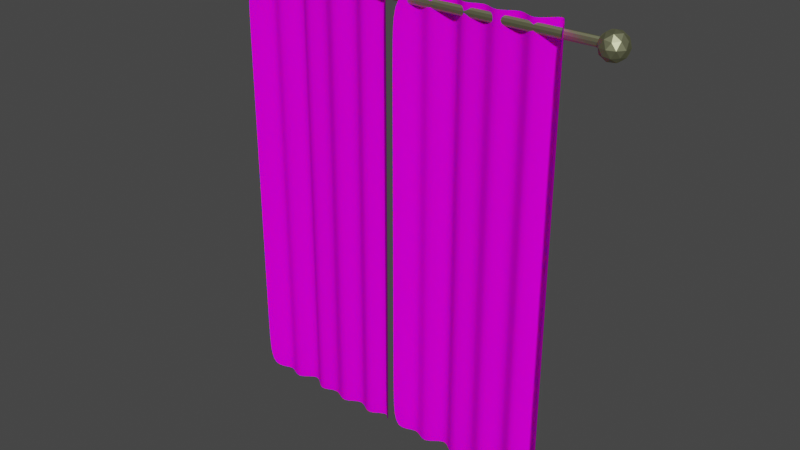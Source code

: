 # Source: curtain.blend  (saved by Blender 3.3.6; exported with 4.5.12 LTS)
import bpy
from mathutils import Matrix  # noqa: F401  (used for matrix-valued properties, if any)

bpy.ops.wm.read_factory_settings(use_empty=True)
scene = bpy.context.scene
scene.name = 'Scene'

# ---- collections
col_collection = bpy.data.collections.new('Collection'); scene.collection.children.link(col_collection)

# ---- images (referenced by path relative to the original .blend; pixels are not part of the script)
import os
ASSET_DIR = os.environ.get("B2B_ASSET_DIR", "")  # directory of the original .blend (textures are referenced by path, not embedded)
HERE = os.path.dirname(os.path.abspath(__file__))  # packed textures are extracted next to this script under _unpacked/

def load_image(name, relpath, width, height, colorspace="sRGB"):
    """Load a texture the original file referenced (path relative to the .blend, or extracted next to this script)."""
    p = next((c for c in (os.path.join(HERE, relpath), os.path.join(ASSET_DIR, relpath)) if relpath and os.path.exists(c)), "")
    if p:
        img = bpy.data.images.load(p, check_existing=True)
        img.name = name
    else:  # same state as the original file: an image datablock whose file is absent (Cycles renders it pink)
        img = bpy.data.images.new(name, width, height)
        img.source = "FILE"
        img.filepath = "//" + (relpath or name)
    img.colorspace_settings.name = colorspace
    return img
img_curtain3_jpg = load_image('curtain3.jpg', 'Texture/curtain3.jpg', 1024, 1024, 'sRGB')

# ---- materials (node trees are filled in below, after node groups)
mat_material = bpy.data.materials.new('Material')
mat_material.alpha_threshold = 0.0
mat_material.use_transparent_shadow = False
mat_material.roughness = 0.5
mat_material.line_color = (0.0, 0.0, 0.0, 1.0)
mat_stand = bpy.data.materials.new('stand')
mat_stand.use_transparent_shadow = False

# ---- material node trees
mat_material.use_nodes = True; mat_material.node_tree.nodes.clear()
_N = mat_material.node_tree.nodes; _L = mat_material.node_tree.links
n0 = _N.new('ShaderNodeOutputMaterial'); n0.name = 'Material Output'; n0.location = (300, 300)
n1 = _N.new('ShaderNodeSubsurfaceScattering'); n1.name = 'Subsurface Scattering'; n1.location = (10, 300)
n1.falloff = 'RANDOM_WALK_SKIN'
n1.inputs[1].default_value = 1.0
n2 = _N.new('ShaderNodeTexImage'); n2.name = 'Image Texture'; n2.location = (-280, 275)
n2.image = img_curtain3_jpg
_L.new(n1.outputs[0], n0.inputs[0])
_L.new(n2.outputs[0], n1.inputs[0])
n0.is_active_output = True
mat_stand.use_nodes = True; mat_stand.node_tree.nodes.clear()
_N = mat_stand.node_tree.nodes; _L = mat_stand.node_tree.links
n0 = _N.new('ShaderNodeOutputMaterial'); n0.name = 'Material Output'; n0.location = (300, 300)
n1 = _N.new('ShaderNodeBsdfAnisotropic'); n1.name = 'Glossy BSDF'; n1.location = (10, 300)
n1.distribution = 'GGX'
n1.inputs[0].default_value = (0.5122, 0.5288, 0.3152, 1.0)
_L.new(n1.outputs[0], n0.inputs[0])
n0.is_active_output = True

# ---- world
world_world = bpy.data.worlds.new('World'); scene.world = world_world
world_world.use_nodes = True; world_world.node_tree.nodes.clear()
_N = world_world.node_tree.nodes; _L = world_world.node_tree.links
n0 = _N.new('ShaderNodeOutputWorld'); n0.name = 'World Output'; n0.location = (300, 300)
n1 = _N.new('ShaderNodeBackground'); n1.name = 'Background'; n1.location = (10, 300)
n1.inputs[0].default_value = (0.05088, 0.05088, 0.05088, 1.0)
_L.new(n1.outputs[0], n0.inputs[0])
n0.is_active_output = True
world_world.color = (0.05088, 0.05088, 0.05088)
world_world.use_sun_shadow = False
world_world.sun_shadow_jitter_overblur = 0.0

# ---- meshes
me_grid_001 = bpy.data.meshes.new('Grid.001')
me_grid_001.from_pydata([(-1.0, -1.0, 0.0), (-0.8, -1.0, -0.1992), (-0.6, -1.0, 0.0), (-0.4, -1.0, -0.2506), (-0.2, -1.0, 0.0), (0.0, -1.0, -0.1905), (0.2, -1.0, 0.0), (0.4, -1.0, -0.2144), (0.6, -1.0, 0.0), (0.8, -1.0, -0.2225), (1.0, -1.0, 0.0), (-1.0, -0.8, 0.0), (-0.8, -0.8, -0.1992), (-0.6, -0.8, 0.0), (-0.4, -0.8, -0.2506), (-0.2, -0.8, 0.0), (0.0, -0.8, -0.1905), (0.2, -0.8, 0.0), (0.4, -0.8, -0.2144), (0.6, -0.8, 0.0), (0.8, -0.8, -0.2225), (1.0, -0.8, 0.0), (-1.0, -0.6, 0.0), (-0.8, -0.6, -0.1992), (-0.6, -0.6, 0.0), (-0.4, -0.6, -0.2506), (-0.2, -0.6, 0.0), (0.0, -0.6, -0.1905), (0.2, -0.6, 0.0), (0.4, -0.6, -0.2144), (0.6, -0.6, 0.0), (0.8, -0.6, -0.2225), (1.0, -0.6, 0.0), (-1.0, -0.4, 0.0), (-0.8, -0.4, -0.1992), (-0.6, -0.4, 0.0), (-0.4, -0.4, -0.2506), (-0.2, -0.4, 0.0), (0.0, -0.4, -0.1905), (0.2, -0.4, 0.0), (0.4, -0.4, -0.2144), (0.6, -0.4, 0.0), (0.8, -0.4, -0.2225), (1.0, -0.4, 0.0), (-1.0, -0.2, 0.0), (-0.8, -0.2, -0.1992), (-0.6, -0.2, 0.0), (-0.4, -0.2, -0.2506), (-0.2, -0.2, 0.0), (0.0, -0.2, -0.1905), (0.2, -0.2, 0.0), (0.4, -0.2, -0.2144), (0.6, -0.2, 0.0), (0.8, -0.2, -0.2225), (1.0, -0.2, 0.0), (-1.0, 0.0, 0.0), (-0.8, -2.53e-09, -0.1992), (-0.6, 0.0, 0.0), (-0.4, -3.183e-09, -0.2506), (-0.2, 0.0, 0.0), (0.0, -2.42e-09, -0.1905), (0.2, 0.0, 0.0), (0.4, -2.723e-09, -0.2144), (0.6, 0.0, 0.0), (0.8, -2.826e-09, -0.2225), (1.0, 0.0, 0.0), (-1.0, 0.2, 0.0), (-0.8, 0.2, -0.1992), (-0.6, 0.2, 0.0), (-0.4, 0.2, -0.2506), (-0.2, 0.2, 0.0), (0.0, 0.2, -0.1905), (0.2, 0.2, 0.0), (0.4, 0.2, -0.2144), (0.6, 0.2, 0.0), (0.8, 0.2, -0.2225), (1.0, 0.2, 0.0), (-1.0, 0.4, 0.0), (-0.8, 0.4, -0.1992), (-0.6, 0.4, 0.0), (-0.4, 0.4, -0.2506), (-0.2, 0.4, 0.0), (0.0, 0.4, -0.1905), (0.2, 0.4, 0.0), (0.4, 0.4, -0.2144), (0.6, 0.4, 0.0), (0.8, 0.4, -0.2225), (1.0, 0.4, 0.0), (-1.0, 0.6, 0.0), (-0.8, 0.6, -0.1992), (-0.6, 0.6, 0.0), (-0.4, 0.6, -0.2506), (-0.2, 0.6, 0.0), (0.0, 0.6, -0.1905), (0.2, 0.6, 0.0), (0.4, 0.6, -0.2144), (0.6, 0.6, 0.0), (0.8, 0.6, -0.2225), (1.0, 0.6, 0.0), (-1.0, 0.8, 0.0), (-0.8, 0.8, -0.1992), (-0.6, 0.8, 0.0), (-0.4, 0.8, -0.2506), (-0.2, 0.8, 0.0), (0.0, 0.8, -0.1905), (0.2, 0.8, 0.0), (0.4, 0.8, -0.2144), (0.6, 0.8, 0.0), (0.8, 0.8, -0.2225), (1.0, 0.8, 0.0), (-1.0, 1.0, 0.0), (-0.8, 1.0, -0.1992), (-0.6, 1.0, 0.0), (-0.4, 1.0, -0.2506), (-0.2, 1.0, 0.0), (0.0, 1.0, -0.1905), (0.2, 1.0, 0.0), (0.4, 1.0, -0.2144), (0.6, 1.0, 0.0), (0.8, 1.0, -0.2225), (1.0, 1.0, 0.0)], [], [(0, 1, 12, 11), (1, 2, 13, 12), (2, 3, 14, 13), (3, 4, 15, 14), (4, 5, 16, 15), (5, 6, 17, 16), (6, 7, 18, 17), (7, 8, 19, 18), (8, 9, 20, 19), (9, 10, 21, 20), (11, 12, 23, 22), (12, 13, 24, 23), (13, 14, 25, 24), (14, 15, 26, 25), (15, 16, 27, 26), (16, 17, 28, 27), (17, 18, 29, 28), (18, 19, 30, 29), (19, 20, 31, 30), (20, 21, 32, 31), (22, 23, 34, 33), (23, 24, 35, 34), (24, 25, 36, 35), (25, 26, 37, 36), (26, 27, 38, 37), (27, 28, 39, 38), (28, 29, 40, 39), (29, 30, 41, 40), (30, 31, 42, 41), (31, 32, 43, 42), (33, 34, 45, 44), (34, 35, 46, 45), (35, 36, 47, 46), (36, 37, 48, 47), (37, 38, 49, 48), (38, 39, 50, 49), (39, 40, 51, 50), (40, 41, 52, 51), (41, 42, 53, 52), (42, 43, 54, 53), (44, 45, 56, 55), (45, 46, 57, 56), (46, 47, 58, 57), (47, 48, 59, 58), (48, 49, 60, 59), (49, 50, 61, 60), (50, 51, 62, 61), (51, 52, 63, 62), (52, 53, 64, 63), (53, 54, 65, 64), (55, 56, 67, 66), (56, 57, 68, 67), (57, 58, 69, 68), (58, 59, 70, 69), (59, 60, 71, 70), (60, 61, 72, 71), (61, 62, 73, 72), (62, 63, 74, 73), (63, 64, 75, 74), (64, 65, 76, 75), (66, 67, 78, 77), (67, 68, 79, 78), (68, 69, 80, 79), (69, 70, 81, 80), (70, 71, 82, 81), (71, 72, 83, 82), (72, 73, 84, 83), (73, 74, 85, 84), (74, 75, 86, 85), (75, 76, 87, 86), (77, 78, 89, 88), (78, 79, 90, 89), (79, 80, 91, 90), (80, 81, 92, 91), (81, 82, 93, 92), (82, 83, 94, 93), (83, 84, 95, 94), (84, 85, 96, 95), (85, 86, 97, 96), (86, 87, 98, 97), (88, 89, 100, 99), (89, 90, 101, 100), (90, 91, 102, 101), (91, 92, 103, 102), (92, 93, 104, 103), (93, 94, 105, 104), (94, 95, 106, 105), (95, 96, 107, 106), (96, 97, 108, 107), (97, 98, 109, 108), (99, 100, 111, 110), (100, 101, 112, 111), (101, 102, 113, 112), (102, 103, 114, 113), (103, 104, 115, 114), (104, 105, 116, 115), (105, 106, 117, 116), (106, 107, 118, 117), (107, 108, 119, 118), (108, 109, 120, 119)])
me_grid_001.polygons.foreach_set('use_smooth', [True] * 100)
_uv = me_grid_001.uv_layers.new(name='UVMap')
_uv.uv.foreach_set('vector', [0.0, 0.0, 0.1, 0.0, 0.1, 0.1, 0.0, 0.1, 0.1, 0.0, 0.2, 0.0, 0.2, 0.1, 0.1, 0.1, 0.2, 0.0, 0.3, 0.0, 0.3, 0.1, 0.2, 0.1, 0.3, 0.0, 0.4, 0.0, 0.4, 0.1, 0.3, 0.1, 0.4, 0.0, 0.5, 0.0, 0.5, 0.1, 0.4, 0.1, 0.5, 0.0, 0.6, 0.0, 0.6, 0.1, 0.5, 0.1, 0.6, 0.0, 0.7, 0.0, 0.7, 0.1, 0.6, 0.1, 0.7, 0.0, 0.8, 0.0, 0.8, 0.1, 0.7, 0.1, 0.8, 0.0, 0.9, 0.0, 0.9, 0.1, 0.8, 0.1, 0.9, 0.0, 1.0, 0.0, 1.0, 0.1, 0.9, 0.1, 0.0, 0.1, 0.1, 0.1, 0.1, 0.2, 0.0, 0.2, 0.1, 0.1, 0.2, 0.1, 0.2, 0.2, 0.1, 0.2, 0.2, 0.1, 0.3, 0.1, 0.3, 0.2, 0.2, 0.2, 0.3, 0.1, 0.4, 0.1, 0.4, 0.2, 0.3, 0.2, 0.4, 0.1, 0.5, 0.1, 0.5, 0.2, 0.4, 0.2, 0.5, 0.1, 0.6, 0.1, 0.6, 0.2, 0.5, 0.2, 0.6, 0.1, 0.7, 0.1, 0.7, 0.2, 0.6, 0.2, 0.7, 0.1, 0.8, 0.1, 0.8, 0.2, 0.7, 0.2, 0.8, 0.1, 0.9, 0.1, 0.9, 0.2, 0.8, 0.2, 0.9, 0.1, 1.0, 0.1, 1.0, 0.2, 0.9, 0.2, 0.0, 0.2, 0.1, 0.2, 0.1, 0.3, 0.0, 0.3, 0.1, 0.2, 0.2, 0.2, 0.2, 0.3, 0.1, 0.3, 0.2, 0.2, 0.3, 0.2, 0.3, 0.3, 0.2, 0.3, 0.3, 0.2, 0.4, 0.2, 0.4, 0.3, 0.3, 0.3, 0.4, 0.2, 0.5, 0.2, 0.5, 0.3, 0.4, 0.3, 0.5, 0.2, 0.6, 0.2, 0.6, 0.3, 0.5, 0.3, 0.6, 0.2, 0.7, 0.2, 0.7, 0.3, 0.6, 0.3, 0.7, 0.2, 0.8, 0.2, 0.8, 0.3, 0.7, 0.3, 0.8, 0.2, 0.9, 0.2, 0.9, 0.3, 0.8, 0.3, 0.9, 0.2, 1.0, 0.2, 1.0, 0.3, 0.9, 0.3, 0.0, 0.3, 0.1, 0.3, 0.1, 0.4, 0.0, 0.4, 0.1, 0.3, 0.2, 0.3, 0.2, 0.4, 0.1, 0.4, 0.2, 0.3, 0.3, 0.3, 0.3, 0.4, 0.2, 0.4, 0.3, 0.3, 0.4, 0.3, 0.4, 0.4, 0.3, 0.4, 0.4, 0.3, 0.5, 0.3, 0.5, 0.4, 0.4, 0.4, 0.5, 0.3, 0.6, 0.3, 0.6, 0.4, 0.5, 0.4, 0.6, 0.3, 0.7, 0.3, 0.7, 0.4, 0.6, 0.4, 0.7, 0.3, 0.8, 0.3, 0.8, 0.4, 0.7, 0.4, 0.8, 0.3, 0.9, 0.3, 0.9, 0.4, 0.8, 0.4, 0.9, 0.3, 1.0, 0.3, 1.0, 0.4, 0.9, 0.4, 0.0, 0.4, 0.1, 0.4, 0.1, 0.5, 0.0, 0.5, 0.1, 0.4, 0.2, 0.4, 0.2, 0.5, 0.1, 0.5, 0.2, 0.4, 0.3, 0.4, 0.3, 0.5, 0.2, 0.5, 0.3, 0.4, 0.4, 0.4, 0.4, 0.5, 0.3, 0.5, 0.4, 0.4, 0.5, 0.4, 0.5, 0.5, 0.4, 0.5, 0.5, 0.4, 0.6, 0.4, 0.6, 0.5, 0.5, 0.5, 0.6, 0.4, 0.7, 0.4, 0.7, 0.5, 0.6, 0.5, 0.7, 0.4, 0.8, 0.4, 0.8, 0.5, 0.7, 0.5, 0.8, 0.4, 0.9, 0.4, 0.9, 0.5, 0.8, 0.5, 0.9, 0.4, 1.0, 0.4, 1.0, 0.5, 0.9, 0.5, 0.0, 0.5, 0.1, 0.5, 0.1, 0.6, 0.0, 0.6, 0.1, 0.5, 0.2, 0.5, 0.2, 0.6, 0.1, 0.6, 0.2, 0.5, 0.3, 0.5, 0.3, 0.6, 0.2, 0.6, 0.3, 0.5, 0.4, 0.5, 0.4, 0.6, 0.3, 0.6, 0.4, 0.5, 0.5, 0.5, 0.5, 0.6, 0.4, 0.6, 0.5, 0.5, 0.6, 0.5, 0.6, 0.6, 0.5, 0.6, 0.6, 0.5, 0.7, 0.5, 0.7, 0.6, 0.6, 0.6, 0.7, 0.5, 0.8, 0.5, 0.8, 0.6, 0.7, 0.6, 0.8, 0.5, 0.9, 0.5, 0.9, 0.6, 0.8, 0.6, 0.9, 0.5, 1.0, 0.5, 1.0, 0.6, 0.9, 0.6, 0.0, 0.6, 0.1, 0.6, 0.1, 0.7, 0.0, 0.7, 0.1, 0.6, 0.2, 0.6, 0.2, 0.7, 0.1, 0.7, 0.2, 0.6, 0.3, 0.6, 0.3, 0.7, 0.2, 0.7, 0.3, 0.6, 0.4, 0.6, 0.4, 0.7, 0.3, 0.7, 0.4, 0.6, 0.5, 0.6, 0.5, 0.7, 0.4, 0.7, 0.5, 0.6, 0.6, 0.6, 0.6, 0.7, 0.5, 0.7, 0.6, 0.6, 0.7, 0.6, 0.7, 0.7, 0.6, 0.7, 0.7, 0.6, 0.8, 0.6, 0.8, 0.7, 0.7, 0.7, 0.8, 0.6, 0.9, 0.6, 0.9, 0.7, 0.8, 0.7, 0.9, 0.6, 1.0, 0.6, 1.0, 0.7, 0.9, 0.7, 0.0, 0.7, 0.1, 0.7, 0.1, 0.8, 0.0, 0.8, 0.1, 0.7, 0.2, 0.7, 0.2, 0.8, 0.1, 0.8, 0.2, 0.7, 0.3, 0.7, 0.3, 0.8, 0.2, 0.8, 0.3, 0.7, 0.4, 0.7, 0.4, 0.8, 0.3, 0.8, 0.4, 0.7, 0.5, 0.7, 0.5, 0.8, 0.4, 0.8, 0.5, 0.7, 0.6, 0.7, 0.6, 0.8, 0.5, 0.8, 0.6, 0.7, 0.7, 0.7, 0.7, 0.8, 0.6, 0.8, 0.7, 0.7, 0.8, 0.7, 0.8, 0.8, 0.7, 0.8, 0.8, 0.7, 0.9, 0.7, 0.9, 0.8, 0.8, 0.8, 0.9, 0.7, 1.0, 0.7, 1.0, 0.8, 0.9, 0.8, 0.0, 0.8, 0.1, 0.8, 0.1, 0.9, 0.0, 0.9, 0.1, 0.8, 0.2, 0.8, 0.2, 0.9, 0.1, 0.9, 0.2, 0.8, 0.3, 0.8, 0.3, 0.9, 0.2, 0.9, 0.3, 0.8, 0.4, 0.8, 0.4, 0.9, 0.3, 0.9, 0.4, 0.8, 0.5, 0.8, 0.5, 0.9, 0.4, 0.9, 0.5, 0.8, 0.6, 0.8, 0.6, 0.9, 0.5, 0.9, 0.6, 0.8, 0.7, 0.8, 0.7, 0.9, 0.6, 0.9, 0.7, 0.8, 0.8, 0.8, 0.8, 0.9, 0.7, 0.9, 0.8, 0.8, 0.9, 0.8, 0.9, 0.9, 0.8, 0.9, 0.9, 0.8, 1.0, 0.8, 1.0, 0.9, 0.9, 0.9, 0.0, 0.9, 0.1, 0.9, 0.1, 1.0, 0.0, 1.0, 0.1, 0.9, 0.2, 0.9, 0.2, 1.0, 0.1, 1.0, 0.2, 0.9, 0.3, 0.9, 0.3, 1.0, 0.2, 1.0, 0.3, 0.9, 0.4, 0.9, 0.4, 1.0, 0.3, 1.0, 0.4, 0.9, 0.5, 0.9, 0.5, 1.0, 0.4, 1.0, 0.5, 0.9, 0.6, 0.9, 0.6, 1.0, 0.5, 1.0, 0.6, 0.9, 0.7, 0.9, 0.7, 1.0, 0.6, 1.0, 0.7, 0.9, 0.8, 0.9, 0.8, 1.0, 0.7, 1.0, 0.8, 0.9, 0.9, 0.9, 0.9, 1.0, 0.8, 1.0, 0.9, 0.9, 1.0, 0.9, 1.0, 1.0, 0.9, 1.0])
me_grid_001.materials.append(mat_material)
me_grid_001.update()
me_cylinder = bpy.data.meshes.new('Cylinder')
me_cylinder.from_pydata([(0.0, 1.0, -1.0), (0.0, 1.0, 1.0), (0.5878, 0.809, -1.0), (0.5878, 0.809, 1.0), (0.9511, 0.309, -1.0), (0.9511, 0.309, 1.0), (0.9511, -0.309, -1.0), (0.9511, -0.309, 1.0), (0.5878, -0.809, -1.0), (0.5878, -0.809, 1.0), (0.0, -1.0, -1.0), (0.0, -1.0, 1.0), (-0.5878, -0.809, -1.0), (-0.5878, -0.809, 1.0), (-0.9511, -0.309, -1.0), (-0.9511, -0.309, 1.0), (-0.9511, 0.309, -1.0), (-0.9511, 0.309, 1.0), (-0.5878, 0.809, -1.0), (-0.5878, 0.809, 1.0)], [], [(0, 1, 3, 2), (2, 3, 5, 4), (4, 5, 7, 6), (6, 7, 9, 8), (8, 9, 11, 10), (10, 11, 13, 12), (12, 13, 15, 14), (14, 15, 17, 16), (3, 1, 19, 17, 15, 13, 11, 9, 7, 5), (16, 17, 19, 18), (18, 19, 1, 0), (0, 2, 4, 6, 8, 10, 12, 14, 16, 18)])
_uv = me_cylinder.uv_layers.new(name='UVMap')
_uv.uv.foreach_set('vector', [1.0, 0.5, 1.0, 1.0, 0.9, 1.0, 0.9, 0.5, 0.9, 0.5, 0.9, 1.0, 0.8, 1.0, 0.8, 0.5, 0.8, 0.5, 0.8, 1.0, 0.7, 1.0, 0.7, 0.5, 0.7, 0.5, 0.7, 1.0, 0.6, 1.0, 0.6, 0.5, 0.6, 0.5, 0.6, 1.0, 0.5, 1.0, 0.5, 0.5, 0.5, 0.5, 0.5, 1.0, 0.4, 1.0, 0.4, 0.5, 0.4, 0.5, 0.4, 1.0, 0.3, 1.0, 0.3, 0.5, 0.3, 0.5, 0.3, 1.0, 0.2, 1.0, 0.2, 0.5, 0.3911, 0.4442, 0.25, 0.49, 0.1089, 0.4442, 0.02175, 0.3242, 0.02175, 0.1758, 0.1089, 0.05584, 0.25, 0.01, 0.3911, 0.05584, 0.4783, 0.1758, 0.4783, 0.3242, 0.2, 0.5, 0.2, 1.0, 0.1, 1.0, 0.1, 0.5, 0.1, 0.5, 0.1, 1.0, -7.451e-08, 1.0, -7.451e-08, 0.5, 0.75, 0.49, 0.8911, 0.4442, 0.9783, 0.3242, 0.9783, 0.1758, 0.8911, 0.05584, 0.75, 0.01, 0.6089, 0.05584, 0.5217, 0.1758, 0.5217, 0.3242, 0.6089, 0.4442])
me_cylinder.materials.append(mat_stand)
me_cylinder.update()
me_icosphere = bpy.data.meshes.new('Icosphere')
me_icosphere.from_pydata([(0.0, 0.0, -1.0), (0.7236, -0.5257, -0.4472), (-0.2764, -0.8506, -0.4472), (-0.8944, 0.0, -0.4472), (-0.2764, 0.8506, -0.4472), (0.7236, 0.5257, -0.4472), (0.2764, -0.8506, 0.4472), (-0.7236, -0.5257, 0.4472), (-0.7236, 0.5257, 0.4472), (0.2764, 0.8506, 0.4472), (0.8944, 0.0, 0.4472), (0.0, 0.0, 1.0), (-0.1625, -0.5, -0.8507), (0.4253, -0.309, -0.8507), (0.2629, -0.809, -0.5257), (0.8506, 0.0, -0.5257), (0.4253, 0.309, -0.8507), (-0.5257, 0.0, -0.8507), (-0.6882, -0.5, -0.5257), (-0.1625, 0.5, -0.8507), (-0.6882, 0.5, -0.5257), (0.2629, 0.809, -0.5257), (0.9511, -0.309, 0.0), (0.9511, 0.309, 0.0), (0.0, -1.0, 0.0), (0.5878, -0.809, 0.0), (-0.9511, -0.309, 0.0), (-0.5878, -0.809, 0.0), (-0.5878, 0.809, 0.0), (-0.9511, 0.309, 0.0), (0.5878, 0.809, 0.0), (0.0, 1.0, 0.0), (0.6882, -0.5, 0.5257), (-0.2629, -0.809, 0.5257), (-0.8506, 0.0, 0.5257), (-0.2629, 0.809, 0.5257), (0.6882, 0.5, 0.5257), (0.1625, -0.5, 0.8507), (0.5257, 0.0, 0.8507), (-0.4253, -0.309, 0.8507), (-0.4253, 0.309, 0.8507), (0.1625, 0.5, 0.8507)], [], [(0, 13, 12), (1, 13, 15), (0, 12, 17), (0, 17, 19), (0, 19, 16), (1, 15, 22), (2, 14, 24), (3, 18, 26), (4, 20, 28), (5, 21, 30), (1, 22, 25), (2, 24, 27), (3, 26, 29), (4, 28, 31), (5, 30, 23), (6, 32, 37), (7, 33, 39), (8, 34, 40), (9, 35, 41), (10, 36, 38), (38, 41, 11), (38, 36, 41), (36, 9, 41), (41, 40, 11), (41, 35, 40), (35, 8, 40), (40, 39, 11), (40, 34, 39), (34, 7, 39), (39, 37, 11), (39, 33, 37), (33, 6, 37), (37, 38, 11), (37, 32, 38), (32, 10, 38), (23, 36, 10), (23, 30, 36), (30, 9, 36), (31, 35, 9), (31, 28, 35), (28, 8, 35), (29, 34, 8), (29, 26, 34), (26, 7, 34), (27, 33, 7), (27, 24, 33), (24, 6, 33), (25, 32, 6), (25, 22, 32), (22, 10, 32), (30, 31, 9), (30, 21, 31), (21, 4, 31), (28, 29, 8), (28, 20, 29), (20, 3, 29), (26, 27, 7), (26, 18, 27), (18, 2, 27), (24, 25, 6), (24, 14, 25), (14, 1, 25), (22, 23, 10), (22, 15, 23), (15, 5, 23), (16, 21, 5), (16, 19, 21), (19, 4, 21), (19, 20, 4), (19, 17, 20), (17, 3, 20), (17, 18, 3), (17, 12, 18), (12, 2, 18), (15, 16, 5), (15, 13, 16), (13, 0, 16), (12, 14, 2), (12, 13, 14), (13, 1, 14)])
_uv = me_icosphere.uv_layers.new(name='UVMap')
_uv.uv.foreach_set('vector', [0.1818, 0.0, 0.2273, 0.07873, 0.1364, 0.07873, 0.2727, 0.1575, 0.3182, 0.07873, 0.3636, 0.1575, 0.9091, 0.0, 0.9545, 0.07873, 0.8636, 0.07873, 0.7273, 0.0, 0.7727, 0.07873, 0.6818, 0.07873, 0.5455, 0.0, 0.5909, 0.07873, 0.5, 0.07873, 0.2727, 0.1575, 0.3636, 0.1575, 0.3182, 0.2362, 0.09091, 0.1575, 0.1818, 0.1575, 0.1364, 0.2362, 0.8182, 0.1575, 0.9091, 0.1575, 0.8636, 0.2362, 0.6364, 0.1575, 0.7273, 0.1575, 0.6818, 0.2362, 0.4545, 0.1575, 0.5455, 0.1575, 0.5, 0.2362, 0.2727, 0.1575, 0.3182, 0.2362, 0.2273, 0.2362, 0.09091, 0.1575, 0.1364, 0.2362, 0.04546, 0.2362, 0.8182, 0.1575, 0.8636, 0.2362, 0.7727, 0.2362, 0.6364, 0.1575, 0.6818, 0.2362, 0.5909, 0.2362, 0.4545, 0.1575, 0.5, 0.2362, 0.4091, 0.2362, 0.1818, 0.3149, 0.2727, 0.3149, 0.2273, 0.3937, 0.0, 0.3149, 0.09091, 0.3149, 0.04546, 0.3937, 0.7273, 0.3149, 0.8182, 0.3149, 0.7727, 0.3937, 0.5455, 0.3149, 0.6364, 0.3149, 0.5909, 0.3937, 0.3636, 0.3149, 0.4545, 0.3149, 0.4091, 0.3937, 0.4091, 0.3937, 0.5, 0.3937, 0.4545, 0.4724, 0.4091, 0.3937, 0.4545, 0.3149, 0.5, 0.3937, 0.4545, 0.3149, 0.5455, 0.3149, 0.5, 0.3937, 0.5909, 0.3937, 0.6818, 0.3937, 0.6364, 0.4724, 0.5909, 0.3937, 0.6364, 0.3149, 0.6818, 0.3937, 0.6364, 0.3149, 0.7273, 0.3149, 0.6818, 0.3937, 0.7727, 0.3937, 0.8636, 0.3937, 0.8182, 0.4724, 0.7727, 0.3937, 0.8182, 0.3149, 0.8636, 0.3937, 0.8182, 0.3149, 0.9091, 0.3149, 0.8636, 0.3937, 0.04546, 0.3937, 0.1364, 0.3937, 0.09091, 0.4724, 0.04546, 0.3937, 0.09091, 0.3149, 0.1364, 0.3937, 0.09091, 0.3149, 0.1818, 0.3149, 0.1364, 0.3937, 0.2273, 0.3937, 0.3182, 0.3937, 0.2727, 0.4724, 0.2273, 0.3937, 0.2727, 0.3149, 0.3182, 0.3937, 0.2727, 0.3149, 0.3636, 0.3149, 0.3182, 0.3937, 0.4091, 0.2362, 0.4545, 0.3149, 0.3636, 0.3149, 0.4091, 0.2362, 0.5, 0.2362, 0.4545, 0.3149, 0.5, 0.2362, 0.5455, 0.3149, 0.4545, 0.3149, 0.5909, 0.2362, 0.6364, 0.3149, 0.5455, 0.3149, 0.5909, 0.2362, 0.6818, 0.2362, 0.6364, 0.3149, 0.6818, 0.2362, 0.7273, 0.3149, 0.6364, 0.3149, 0.7727, 0.2362, 0.8182, 0.3149, 0.7273, 0.3149, 0.7727, 0.2362, 0.8636, 0.2362, 0.8182, 0.3149, 0.8636, 0.2362, 0.9091, 0.3149, 0.8182, 0.3149, 0.04546, 0.2362, 0.09091, 0.3149, 0.0, 0.3149, 0.04546, 0.2362, 0.1364, 0.2362, 0.09091, 0.3149, 0.1364, 0.2362, 0.1818, 0.3149, 0.09091, 0.3149, 0.2273, 0.2362, 0.2727, 0.3149, 0.1818, 0.3149, 0.2273, 0.2362, 0.3182, 0.2362, 0.2727, 0.3149, 0.3182, 0.2362, 0.3636, 0.3149, 0.2727, 0.3149, 0.5, 0.2362, 0.5909, 0.2362, 0.5455, 0.3149, 0.5, 0.2362, 0.5455, 0.1575, 0.5909, 0.2362, 0.5455, 0.1575, 0.6364, 0.1575, 0.5909, 0.2362, 0.6818, 0.2362, 0.7727, 0.2362, 0.7273, 0.3149, 0.6818, 0.2362, 0.7273, 0.1575, 0.7727, 0.2362, 0.7273, 0.1575, 0.8182, 0.1575, 0.7727, 0.2362, 0.8636, 0.2362, 0.9545, 0.2362, 0.9091, 0.3149, 0.8636, 0.2362, 0.9091, 0.1575, 0.9545, 0.2362, 0.9091, 0.1575, 1.0, 0.1575, 0.9545, 0.2362, 0.1364, 0.2362, 0.2273, 0.2362, 0.1818, 0.3149, 0.1364, 0.2362, 0.1818, 0.1575, 0.2273, 0.2362, 0.1818, 0.1575, 0.2727, 0.1575, 0.2273, 0.2362, 0.3182, 0.2362, 0.4091, 0.2362, 0.3636, 0.3149, 0.3182, 0.2362, 0.3636, 0.1575, 0.4091, 0.2362, 0.3636, 0.1575, 0.4545, 0.1575, 0.4091, 0.2362, 0.5, 0.07873, 0.5455, 0.1575, 0.4545, 0.1575, 0.5, 0.07873, 0.5909, 0.07873, 0.5455, 0.1575, 0.5909, 0.07873, 0.6364, 0.1575, 0.5455, 0.1575, 0.6818, 0.07873, 0.7273, 0.1575, 0.6364, 0.1575, 0.6818, 0.07873, 0.7727, 0.07873, 0.7273, 0.1575, 0.7727, 0.07873, 0.8182, 0.1575, 0.7273, 0.1575, 0.8636, 0.07873, 0.9091, 0.1575, 0.8182, 0.1575, 0.8636, 0.07873, 0.9545, 0.07873, 0.9091, 0.1575, 0.9545, 0.07873, 1.0, 0.1575, 0.9091, 0.1575, 0.3636, 0.1575, 0.4091, 0.07873, 0.4545, 0.1575, 0.3636, 0.1575, 0.3182, 0.07873, 0.4091, 0.07873, 0.3182, 0.07873, 0.3636, 0.0, 0.4091, 0.07873, 0.1364, 0.07873, 0.1818, 0.1575, 0.09091, 0.1575, 0.1364, 0.07873, 0.2273, 0.07873, 0.1818, 0.1575, 0.2273, 0.07873, 0.2727, 0.1575, 0.1818, 0.1575])
me_icosphere.materials.append(mat_stand)
me_icosphere.update()
me_icosphere_002 = bpy.data.meshes.new('Icosphere.002')
me_icosphere_002.from_pydata([(0.0, 0.0, -1.0), (0.7236, -0.5257, -0.4472), (-0.2764, -0.8506, -0.4472), (-0.8944, 0.0, -0.4472), (-0.2764, 0.8506, -0.4472), (0.7236, 0.5257, -0.4472), (0.2764, -0.8506, 0.4472), (-0.7236, -0.5257, 0.4472), (-0.7236, 0.5257, 0.4472), (0.2764, 0.8506, 0.4472), (0.8944, 0.0, 0.4472), (0.0, 0.0, 1.0), (-0.1625, -0.5, -0.8507), (0.4253, -0.309, -0.8507), (0.2629, -0.809, -0.5257), (0.8506, 0.0, -0.5257), (0.4253, 0.309, -0.8507), (-0.5257, 0.0, -0.8507), (-0.6882, -0.5, -0.5257), (-0.1625, 0.5, -0.8507), (-0.6882, 0.5, -0.5257), (0.2629, 0.809, -0.5257), (0.9511, -0.309, 0.0), (0.9511, 0.309, 0.0), (0.0, -1.0, 0.0), (0.5878, -0.809, 0.0), (-0.9511, -0.309, 0.0), (-0.5878, -0.809, 0.0), (-0.5878, 0.809, 0.0), (-0.9511, 0.309, 0.0), (0.5878, 0.809, 0.0), (0.0, 1.0, 0.0), (0.6882, -0.5, 0.5257), (-0.2629, -0.809, 0.5257), (-0.8506, 0.0, 0.5257), (-0.2629, 0.809, 0.5257), (0.6882, 0.5, 0.5257), (0.1625, -0.5, 0.8507), (0.5257, 0.0, 0.8507), (-0.4253, -0.309, 0.8507), (-0.4253, 0.309, 0.8507), (0.1625, 0.5, 0.8507)], [], [(0, 13, 12), (1, 13, 15), (0, 12, 17), (0, 17, 19), (0, 19, 16), (1, 15, 22), (2, 14, 24), (3, 18, 26), (4, 20, 28), (5, 21, 30), (1, 22, 25), (2, 24, 27), (3, 26, 29), (4, 28, 31), (5, 30, 23), (6, 32, 37), (7, 33, 39), (8, 34, 40), (9, 35, 41), (10, 36, 38), (38, 41, 11), (38, 36, 41), (36, 9, 41), (41, 40, 11), (41, 35, 40), (35, 8, 40), (40, 39, 11), (40, 34, 39), (34, 7, 39), (39, 37, 11), (39, 33, 37), (33, 6, 37), (37, 38, 11), (37, 32, 38), (32, 10, 38), (23, 36, 10), (23, 30, 36), (30, 9, 36), (31, 35, 9), (31, 28, 35), (28, 8, 35), (29, 34, 8), (29, 26, 34), (26, 7, 34), (27, 33, 7), (27, 24, 33), (24, 6, 33), (25, 32, 6), (25, 22, 32), (22, 10, 32), (30, 31, 9), (30, 21, 31), (21, 4, 31), (28, 29, 8), (28, 20, 29), (20, 3, 29), (26, 27, 7), (26, 18, 27), (18, 2, 27), (24, 25, 6), (24, 14, 25), (14, 1, 25), (22, 23, 10), (22, 15, 23), (15, 5, 23), (16, 21, 5), (16, 19, 21), (19, 4, 21), (19, 20, 4), (19, 17, 20), (17, 3, 20), (17, 18, 3), (17, 12, 18), (12, 2, 18), (15, 16, 5), (15, 13, 16), (13, 0, 16), (12, 14, 2), (12, 13, 14), (13, 1, 14)])
_uv = me_icosphere_002.uv_layers.new(name='UVMap')
_uv.uv.foreach_set('vector', [0.1818, 0.0, 0.2273, 0.07873, 0.1364, 0.07873, 0.2727, 0.1575, 0.3182, 0.07873, 0.3636, 0.1575, 0.9091, 0.0, 0.9545, 0.07873, 0.8636, 0.07873, 0.7273, 0.0, 0.7727, 0.07873, 0.6818, 0.07873, 0.5455, 0.0, 0.5909, 0.07873, 0.5, 0.07873, 0.2727, 0.1575, 0.3636, 0.1575, 0.3182, 0.2362, 0.09091, 0.1575, 0.1818, 0.1575, 0.1364, 0.2362, 0.8182, 0.1575, 0.9091, 0.1575, 0.8636, 0.2362, 0.6364, 0.1575, 0.7273, 0.1575, 0.6818, 0.2362, 0.4545, 0.1575, 0.5455, 0.1575, 0.5, 0.2362, 0.2727, 0.1575, 0.3182, 0.2362, 0.2273, 0.2362, 0.09091, 0.1575, 0.1364, 0.2362, 0.04546, 0.2362, 0.8182, 0.1575, 0.8636, 0.2362, 0.7727, 0.2362, 0.6364, 0.1575, 0.6818, 0.2362, 0.5909, 0.2362, 0.4545, 0.1575, 0.5, 0.2362, 0.4091, 0.2362, 0.1818, 0.3149, 0.2727, 0.3149, 0.2273, 0.3937, 0.0, 0.3149, 0.09091, 0.3149, 0.04546, 0.3937, 0.7273, 0.3149, 0.8182, 0.3149, 0.7727, 0.3937, 0.5455, 0.3149, 0.6364, 0.3149, 0.5909, 0.3937, 0.3636, 0.3149, 0.4545, 0.3149, 0.4091, 0.3937, 0.4091, 0.3937, 0.5, 0.3937, 0.4545, 0.4724, 0.4091, 0.3937, 0.4545, 0.3149, 0.5, 0.3937, 0.4545, 0.3149, 0.5455, 0.3149, 0.5, 0.3937, 0.5909, 0.3937, 0.6818, 0.3937, 0.6364, 0.4724, 0.5909, 0.3937, 0.6364, 0.3149, 0.6818, 0.3937, 0.6364, 0.3149, 0.7273, 0.3149, 0.6818, 0.3937, 0.7727, 0.3937, 0.8636, 0.3937, 0.8182, 0.4724, 0.7727, 0.3937, 0.8182, 0.3149, 0.8636, 0.3937, 0.8182, 0.3149, 0.9091, 0.3149, 0.8636, 0.3937, 0.04546, 0.3937, 0.1364, 0.3937, 0.09091, 0.4724, 0.04546, 0.3937, 0.09091, 0.3149, 0.1364, 0.3937, 0.09091, 0.3149, 0.1818, 0.3149, 0.1364, 0.3937, 0.2273, 0.3937, 0.3182, 0.3937, 0.2727, 0.4724, 0.2273, 0.3937, 0.2727, 0.3149, 0.3182, 0.3937, 0.2727, 0.3149, 0.3636, 0.3149, 0.3182, 0.3937, 0.4091, 0.2362, 0.4545, 0.3149, 0.3636, 0.3149, 0.4091, 0.2362, 0.5, 0.2362, 0.4545, 0.3149, 0.5, 0.2362, 0.5455, 0.3149, 0.4545, 0.3149, 0.5909, 0.2362, 0.6364, 0.3149, 0.5455, 0.3149, 0.5909, 0.2362, 0.6818, 0.2362, 0.6364, 0.3149, 0.6818, 0.2362, 0.7273, 0.3149, 0.6364, 0.3149, 0.7727, 0.2362, 0.8182, 0.3149, 0.7273, 0.3149, 0.7727, 0.2362, 0.8636, 0.2362, 0.8182, 0.3149, 0.8636, 0.2362, 0.9091, 0.3149, 0.8182, 0.3149, 0.04546, 0.2362, 0.09091, 0.3149, 0.0, 0.3149, 0.04546, 0.2362, 0.1364, 0.2362, 0.09091, 0.3149, 0.1364, 0.2362, 0.1818, 0.3149, 0.09091, 0.3149, 0.2273, 0.2362, 0.2727, 0.3149, 0.1818, 0.3149, 0.2273, 0.2362, 0.3182, 0.2362, 0.2727, 0.3149, 0.3182, 0.2362, 0.3636, 0.3149, 0.2727, 0.3149, 0.5, 0.2362, 0.5909, 0.2362, 0.5455, 0.3149, 0.5, 0.2362, 0.5455, 0.1575, 0.5909, 0.2362, 0.5455, 0.1575, 0.6364, 0.1575, 0.5909, 0.2362, 0.6818, 0.2362, 0.7727, 0.2362, 0.7273, 0.3149, 0.6818, 0.2362, 0.7273, 0.1575, 0.7727, 0.2362, 0.7273, 0.1575, 0.8182, 0.1575, 0.7727, 0.2362, 0.8636, 0.2362, 0.9545, 0.2362, 0.9091, 0.3149, 0.8636, 0.2362, 0.9091, 0.1575, 0.9545, 0.2362, 0.9091, 0.1575, 1.0, 0.1575, 0.9545, 0.2362, 0.1364, 0.2362, 0.2273, 0.2362, 0.1818, 0.3149, 0.1364, 0.2362, 0.1818, 0.1575, 0.2273, 0.2362, 0.1818, 0.1575, 0.2727, 0.1575, 0.2273, 0.2362, 0.3182, 0.2362, 0.4091, 0.2362, 0.3636, 0.3149, 0.3182, 0.2362, 0.3636, 0.1575, 0.4091, 0.2362, 0.3636, 0.1575, 0.4545, 0.1575, 0.4091, 0.2362, 0.5, 0.07873, 0.5455, 0.1575, 0.4545, 0.1575, 0.5, 0.07873, 0.5909, 0.07873, 0.5455, 0.1575, 0.5909, 0.07873, 0.6364, 0.1575, 0.5455, 0.1575, 0.6818, 0.07873, 0.7273, 0.1575, 0.6364, 0.1575, 0.6818, 0.07873, 0.7727, 0.07873, 0.7273, 0.1575, 0.7727, 0.07873, 0.8182, 0.1575, 0.7273, 0.1575, 0.8636, 0.07873, 0.9091, 0.1575, 0.8182, 0.1575, 0.8636, 0.07873, 0.9545, 0.07873, 0.9091, 0.1575, 0.9545, 0.07873, 1.0, 0.1575, 0.9091, 0.1575, 0.3636, 0.1575, 0.4091, 0.07873, 0.4545, 0.1575, 0.3636, 0.1575, 0.3182, 0.07873, 0.4091, 0.07873, 0.3182, 0.07873, 0.3636, 0.0, 0.4091, 0.07873, 0.1364, 0.07873, 0.1818, 0.1575, 0.09091, 0.1575, 0.1364, 0.07873, 0.2273, 0.07873, 0.1818, 0.1575, 0.2273, 0.07873, 0.2727, 0.1575, 0.1818, 0.1575])
me_icosphere_002.materials.append(mat_stand)
me_icosphere_002.update()
me_grid_002 = bpy.data.meshes.new('Grid.002')
me_grid_002.from_pydata([(-1.0, -1.0, 0.0), (-0.8, -1.0, -0.1992), (-0.6, -1.0, 0.0), (-0.4, -1.0, -0.2506), (-0.2, -1.0, 0.0), (0.0, -1.0, -0.1905), (0.2, -1.0, 0.0), (0.4, -1.0, -0.2144), (0.6, -1.0, 0.0), (0.8, -1.0, -0.2225), (1.0, -1.0, 0.0), (-1.0, -0.8, 0.0), (-0.8, -0.8, -0.1992), (-0.6, -0.8, 0.0), (-0.4, -0.8, -0.2506), (-0.2, -0.8, 0.0), (0.0, -0.8, -0.1905), (0.2, -0.8, 0.0), (0.4, -0.8, -0.2144), (0.6, -0.8, 0.0), (0.8, -0.8, -0.2225), (1.0, -0.8, 0.0), (-1.0, -0.6, 0.0), (-0.8, -0.6, -0.1992), (-0.6, -0.6, 0.0), (-0.4, -0.6, -0.2506), (-0.2, -0.6, 0.0), (0.0, -0.6, -0.1905), (0.2, -0.6, 0.0), (0.4, -0.6, -0.2144), (0.6, -0.6, 0.0), (0.8, -0.6, -0.2225), (1.0, -0.6, 0.0), (-1.0, -0.4, 0.0), (-0.8, -0.4, -0.1992), (-0.6, -0.4, 0.0), (-0.4, -0.4, -0.2506), (-0.2, -0.4, 0.0), (0.0, -0.4, -0.1905), (0.2, -0.4, 0.0), (0.4, -0.4, -0.2144), (0.6, -0.4, 0.0), (0.8, -0.4, -0.2225), (1.0, -0.4, 0.0), (-1.0, -0.2, 0.0), (-0.8, -0.2, -0.1992), (-0.6, -0.2, 0.0), (-0.4, -0.2, -0.2506), (-0.2, -0.2, 0.0), (0.0, -0.2, -0.1905), (0.2, -0.2, 0.0), (0.4, -0.2, -0.2144), (0.6, -0.2, 0.0), (0.8, -0.2, -0.2225), (1.0, -0.2, 0.0), (-1.0, 0.0, 0.0), (-0.8, -2.53e-09, -0.1992), (-0.6, 0.0, 0.0), (-0.4, -3.183e-09, -0.2506), (-0.2, 0.0, 0.0), (0.0, -2.42e-09, -0.1905), (0.2, 0.0, 0.0), (0.4, -2.723e-09, -0.2144), (0.6, 0.0, 0.0), (0.8, -2.826e-09, -0.2225), (1.0, 0.0, 0.0), (-1.0, 0.2, 0.0), (-0.8, 0.2, -0.1992), (-0.6, 0.2, 0.0), (-0.4, 0.2, -0.2506), (-0.2, 0.2, 0.0), (0.0, 0.2, -0.1905), (0.2, 0.2, 0.0), (0.4, 0.2, -0.2144), (0.6, 0.2, 0.0), (0.8, 0.2, -0.2225), (1.0, 0.2, 0.0), (-1.0, 0.4, 0.0), (-0.8, 0.4, -0.1992), (-0.6, 0.4, 0.0), (-0.4, 0.4, -0.2506), (-0.2, 0.4, 0.0), (0.0, 0.4, -0.1905), (0.2, 0.4, 0.0), (0.4, 0.4, -0.2144), (0.6, 0.4, 0.0), (0.8, 0.4, -0.2225), (1.0, 0.4, 0.0), (-1.0, 0.6, 0.0), (-0.8, 0.6, -0.1992), (-0.6, 0.6, 0.0), (-0.4, 0.6, -0.2506), (-0.2, 0.6, 0.0), (0.0, 0.6, -0.1905), (0.2, 0.6, 0.0), (0.4, 0.6, -0.2144), (0.6, 0.6, 0.0), (0.8, 0.6, -0.2225), (1.0, 0.6, 0.0), (-1.0, 0.8, 0.0), (-0.8, 0.8, -0.1992), (-0.6, 0.8, 0.0), (-0.4, 0.8, -0.2506), (-0.2, 0.8, 0.0), (0.0, 0.8, -0.1905), (0.2, 0.8, 0.0), (0.4, 0.8, -0.2144), (0.6, 0.8, 0.0), (0.8, 0.8, -0.2225), (1.0, 0.8, 0.0), (-1.0, 1.0, 0.0), (-0.8, 1.0, -0.1992), (-0.6, 1.0, 0.0), (-0.4, 1.0, -0.2506), (-0.2, 1.0, 0.0), (0.0, 1.0, -0.1905), (0.2, 1.0, 0.0), (0.4, 1.0, -0.2144), (0.6, 1.0, 0.0), (0.8, 1.0, -0.2225), (1.0, 1.0, 0.0), (0.8546, -1.0, -0.1617), (0.8546, -0.8, -0.1617), (0.8546, -0.6, -0.1617), (0.8546, -0.4, -0.1617), (0.8546, -0.2, -0.1617), (0.8546, -2.054e-09, -0.1617), (0.8546, 0.2, -0.1617), (0.8546, 0.4, -0.1617), (0.8546, 0.6, -0.1617), (0.8546, 0.8, -0.1617), (0.8546, 1.0, -0.1617), (0.9807, -1.0, -0.02148), (0.9807, -0.8, -0.02148), (0.9807, -0.6, -0.02148), (0.9807, -0.4, -0.02148), (0.9807, -0.2, -0.02148), (0.9807, -2.729e-10, -0.02148), (0.9807, 0.2, -0.02148), (0.9807, 0.4, -0.02148), (0.9807, 0.6, -0.02148), (0.9807, 0.8, -0.02148), (0.9807, 1.0, -0.02148)], [], [(0, 1, 12, 11), (1, 2, 13, 12), (2, 3, 14, 13), (3, 4, 15, 14), (4, 5, 16, 15), (5, 6, 17, 16), (6, 7, 18, 17), (7, 8, 19, 18), (8, 9, 20, 19), (132, 10, 21, 133), (11, 12, 23, 22), (12, 13, 24, 23), (13, 14, 25, 24), (14, 15, 26, 25), (15, 16, 27, 26), (16, 17, 28, 27), (17, 18, 29, 28), (18, 19, 30, 29), (19, 20, 31, 30), (133, 21, 32, 134), (22, 23, 34, 33), (23, 24, 35, 34), (24, 25, 36, 35), (25, 26, 37, 36), (26, 27, 38, 37), (27, 28, 39, 38), (28, 29, 40, 39), (29, 30, 41, 40), (30, 31, 42, 41), (134, 32, 43, 135), (33, 34, 45, 44), (34, 35, 46, 45), (35, 36, 47, 46), (36, 37, 48, 47), (37, 38, 49, 48), (38, 39, 50, 49), (39, 40, 51, 50), (40, 41, 52, 51), (41, 42, 53, 52), (135, 43, 54, 136), (44, 45, 56, 55), (45, 46, 57, 56), (46, 47, 58, 57), (47, 48, 59, 58), (48, 49, 60, 59), (49, 50, 61, 60), (50, 51, 62, 61), (51, 52, 63, 62), (52, 53, 64, 63), (136, 54, 65, 137), (55, 56, 67, 66), (56, 57, 68, 67), (57, 58, 69, 68), (58, 59, 70, 69), (59, 60, 71, 70), (60, 61, 72, 71), (61, 62, 73, 72), (62, 63, 74, 73), (63, 64, 75, 74), (137, 65, 76, 138), (66, 67, 78, 77), (67, 68, 79, 78), (68, 69, 80, 79), (69, 70, 81, 80), (70, 71, 82, 81), (71, 72, 83, 82), (72, 73, 84, 83), (73, 74, 85, 84), (74, 75, 86, 85), (138, 76, 87, 139), (77, 78, 89, 88), (78, 79, 90, 89), (79, 80, 91, 90), (80, 81, 92, 91), (81, 82, 93, 92), (82, 83, 94, 93), (83, 84, 95, 94), (84, 85, 96, 95), (85, 86, 97, 96), (139, 87, 98, 140), (88, 89, 100, 99), (89, 90, 101, 100), (90, 91, 102, 101), (91, 92, 103, 102), (92, 93, 104, 103), (93, 94, 105, 104), (94, 95, 106, 105), (95, 96, 107, 106), (96, 97, 108, 107), (140, 98, 109, 141), (99, 100, 111, 110), (100, 101, 112, 111), (101, 102, 113, 112), (102, 103, 114, 113), (103, 104, 115, 114), (104, 105, 116, 115), (105, 106, 117, 116), (106, 107, 118, 117), (107, 108, 119, 118), (141, 109, 120, 142), (108, 130, 131, 119), (97, 129, 130, 108), (86, 128, 129, 97), (75, 127, 128, 86), (64, 126, 127, 75), (53, 125, 126, 64), (42, 124, 125, 53), (31, 123, 124, 42), (20, 122, 123, 31), (9, 121, 122, 20), (130, 141, 142, 131), (129, 140, 141, 130), (128, 139, 140, 129), (127, 138, 139, 128), (126, 137, 138, 127), (125, 136, 137, 126), (124, 135, 136, 125), (123, 134, 135, 124), (122, 133, 134, 123), (121, 132, 133, 122)])
me_grid_002.polygons.foreach_set('use_smooth', [True] * 120)
_uv = me_grid_002.uv_layers.new(name='UVMap')
_uv.uv.foreach_set('vector', [0.0, 0.0, 0.1, 0.0, 0.1, 0.1, 0.0, 0.1, 0.1, 0.0, 0.2, 0.0, 0.2, 0.1, 0.1, 0.1, 0.2, 0.0, 0.3, 0.0, 0.3, 0.1, 0.2, 0.1, 0.3, 0.0, 0.4, 0.0, 0.4, 0.1, 0.3, 0.1, 0.4, 0.0, 0.5, 0.0, 0.5, 0.1, 0.4, 0.1, 0.5, 0.0, 0.6, 0.0, 0.6, 0.1, 0.5, 0.1, 0.6, 0.0, 0.7, 0.0, 0.7, 0.1, 0.6, 0.1, 0.7, 0.0, 0.8, 0.0, 0.8, 0.1, 0.7, 0.1, 0.8, 0.0, 0.9, 0.0, 0.9, 0.1, 0.8, 0.1, 0.9903, 0.0, 1.0, 0.0, 1.0, 0.1, 0.9903, 0.1, 0.0, 0.1, 0.1, 0.1, 0.1, 0.2, 0.0, 0.2, 0.1, 0.1, 0.2, 0.1, 0.2, 0.2, 0.1, 0.2, 0.2, 0.1, 0.3, 0.1, 0.3, 0.2, 0.2, 0.2, 0.3, 0.1, 0.4, 0.1, 0.4, 0.2, 0.3, 0.2, 0.4, 0.1, 0.5, 0.1, 0.5, 0.2, 0.4, 0.2, 0.5, 0.1, 0.6, 0.1, 0.6, 0.2, 0.5, 0.2, 0.6, 0.1, 0.7, 0.1, 0.7, 0.2, 0.6, 0.2, 0.7, 0.1, 0.8, 0.1, 0.8, 0.2, 0.7, 0.2, 0.8, 0.1, 0.9, 0.1, 0.9, 0.2, 0.8, 0.2, 0.9903, 0.1, 1.0, 0.1, 1.0, 0.2, 0.9903, 0.2, 0.0, 0.2, 0.1, 0.2, 0.1, 0.3, 0.0, 0.3, 0.1, 0.2, 0.2, 0.2, 0.2, 0.3, 0.1, 0.3, 0.2, 0.2, 0.3, 0.2, 0.3, 0.3, 0.2, 0.3, 0.3, 0.2, 0.4, 0.2, 0.4, 0.3, 0.3, 0.3, 0.4, 0.2, 0.5, 0.2, 0.5, 0.3, 0.4, 0.3, 0.5, 0.2, 0.6, 0.2, 0.6, 0.3, 0.5, 0.3, 0.6, 0.2, 0.7, 0.2, 0.7, 0.3, 0.6, 0.3, 0.7, 0.2, 0.8, 0.2, 0.8, 0.3, 0.7, 0.3, 0.8, 0.2, 0.9, 0.2, 0.9, 0.3, 0.8, 0.3, 0.9903, 0.2, 1.0, 0.2, 1.0, 0.3, 0.9903, 0.3, 0.0, 0.3, 0.1, 0.3, 0.1, 0.4, 0.0, 0.4, 0.1, 0.3, 0.2, 0.3, 0.2, 0.4, 0.1, 0.4, 0.2, 0.3, 0.3, 0.3, 0.3, 0.4, 0.2, 0.4, 0.3, 0.3, 0.4, 0.3, 0.4, 0.4, 0.3, 0.4, 0.4, 0.3, 0.5, 0.3, 0.5, 0.4, 0.4, 0.4, 0.5, 0.3, 0.6, 0.3, 0.6, 0.4, 0.5, 0.4, 0.6, 0.3, 0.7, 0.3, 0.7, 0.4, 0.6, 0.4, 0.7, 0.3, 0.8, 0.3, 0.8, 0.4, 0.7, 0.4, 0.8, 0.3, 0.9, 0.3, 0.9, 0.4, 0.8, 0.4, 0.9903, 0.3, 1.0, 0.3, 1.0, 0.4, 0.9903, 0.4, 0.0, 0.4, 0.1, 0.4, 0.1, 0.5, 0.0, 0.5, 0.1, 0.4, 0.2, 0.4, 0.2, 0.5, 0.1, 0.5, 0.2, 0.4, 0.3, 0.4, 0.3, 0.5, 0.2, 0.5, 0.3, 0.4, 0.4, 0.4, 0.4, 0.5, 0.3, 0.5, 0.4, 0.4, 0.5, 0.4, 0.5, 0.5, 0.4, 0.5, 0.5, 0.4, 0.6, 0.4, 0.6, 0.5, 0.5, 0.5, 0.6, 0.4, 0.7, 0.4, 0.7, 0.5, 0.6, 0.5, 0.7, 0.4, 0.8, 0.4, 0.8, 0.5, 0.7, 0.5, 0.8, 0.4, 0.9, 0.4, 0.9, 0.5, 0.8, 0.5, 0.9903, 0.4, 1.0, 0.4, 1.0, 0.5, 0.9903, 0.5, 0.0, 0.5, 0.1, 0.5, 0.1, 0.6, 0.0, 0.6, 0.1, 0.5, 0.2, 0.5, 0.2, 0.6, 0.1, 0.6, 0.2, 0.5, 0.3, 0.5, 0.3, 0.6, 0.2, 0.6, 0.3, 0.5, 0.4, 0.5, 0.4, 0.6, 0.3, 0.6, 0.4, 0.5, 0.5, 0.5, 0.5, 0.6, 0.4, 0.6, 0.5, 0.5, 0.6, 0.5, 0.6, 0.6, 0.5, 0.6, 0.6, 0.5, 0.7, 0.5, 0.7, 0.6, 0.6, 0.6, 0.7, 0.5, 0.8, 0.5, 0.8, 0.6, 0.7, 0.6, 0.8, 0.5, 0.9, 0.5, 0.9, 0.6, 0.8, 0.6, 0.9903, 0.5, 1.0, 0.5, 1.0, 0.6, 0.9903, 0.6, 0.0, 0.6, 0.1, 0.6, 0.1, 0.7, 0.0, 0.7, 0.1, 0.6, 0.2, 0.6, 0.2, 0.7, 0.1, 0.7, 0.2, 0.6, 0.3, 0.6, 0.3, 0.7, 0.2, 0.7, 0.3, 0.6, 0.4, 0.6, 0.4, 0.7, 0.3, 0.7, 0.4, 0.6, 0.5, 0.6, 0.5, 0.7, 0.4, 0.7, 0.5, 0.6, 0.6, 0.6, 0.6, 0.7, 0.5, 0.7, 0.6, 0.6, 0.7, 0.6, 0.7, 0.7, 0.6, 0.7, 0.7, 0.6, 0.8, 0.6, 0.8, 0.7, 0.7, 0.7, 0.8, 0.6, 0.9, 0.6, 0.9, 0.7, 0.8, 0.7, 0.9903, 0.6, 1.0, 0.6, 1.0, 0.7, 0.9903, 0.7, 0.0, 0.7, 0.1, 0.7, 0.1, 0.8, 0.0, 0.8, 0.1, 0.7, 0.2, 0.7, 0.2, 0.8, 0.1, 0.8, 0.2, 0.7, 0.3, 0.7, 0.3, 0.8, 0.2, 0.8, 0.3, 0.7, 0.4, 0.7, 0.4, 0.8, 0.3, 0.8, 0.4, 0.7, 0.5, 0.7, 0.5, 0.8, 0.4, 0.8, 0.5, 0.7, 0.6, 0.7, 0.6, 0.8, 0.5, 0.8, 0.6, 0.7, 0.7, 0.7, 0.7, 0.8, 0.6, 0.8, 0.7, 0.7, 0.8, 0.7, 0.8, 0.8, 0.7, 0.8, 0.8, 0.7, 0.9, 0.7, 0.9, 0.8, 0.8, 0.8, 0.9903, 0.7, 1.0, 0.7, 1.0, 0.8, 0.9903, 0.8, 0.0, 0.8, 0.1, 0.8, 0.1, 0.9, 0.0, 0.9, 0.1, 0.8, 0.2, 0.8, 0.2, 0.9, 0.1, 0.9, 0.2, 0.8, 0.3, 0.8, 0.3, 0.9, 0.2, 0.9, 0.3, 0.8, 0.4, 0.8, 0.4, 0.9, 0.3, 0.9, 0.4, 0.8, 0.5, 0.8, 0.5, 0.9, 0.4, 0.9, 0.5, 0.8, 0.6, 0.8, 0.6, 0.9, 0.5, 0.9, 0.6, 0.8, 0.7, 0.8, 0.7, 0.9, 0.6, 0.9, 0.7, 0.8, 0.8, 0.8, 0.8, 0.9, 0.7, 0.9, 0.8, 0.8, 0.9, 0.8, 0.9, 0.9, 0.8, 0.9, 0.9903, 0.8, 1.0, 0.8, 1.0, 0.9, 0.9903, 0.9, 0.0, 0.9, 0.1, 0.9, 0.1, 1.0, 0.0, 1.0, 0.1, 0.9, 0.2, 0.9, 0.2, 1.0, 0.1, 1.0, 0.2, 0.9, 0.3, 0.9, 0.3, 1.0, 0.2, 1.0, 0.3, 0.9, 0.4, 0.9, 0.4, 1.0, 0.3, 1.0, 0.4, 0.9, 0.5, 0.9, 0.5, 1.0, 0.4, 1.0, 0.5, 0.9, 0.6, 0.9, 0.6, 1.0, 0.5, 1.0, 0.6, 0.9, 0.7, 0.9, 0.7, 1.0, 0.6, 1.0, 0.7, 0.9, 0.8, 0.9, 0.8, 1.0, 0.7, 1.0, 0.8, 0.9, 0.9, 0.9, 0.9, 1.0, 0.8, 1.0, 0.9903, 0.9, 1.0, 0.9, 1.0, 1.0, 0.9903, 1.0, 0.9, 0.9, 0.9273, 0.9, 0.9273, 1.0, 0.9, 1.0, 0.9, 0.8, 0.9273, 0.8, 0.9273, 0.9, 0.9, 0.9, 0.9, 0.7, 0.9273, 0.7, 0.9273, 0.8, 0.9, 0.8, 0.9, 0.6, 0.9273, 0.6, 0.9273, 0.7, 0.9, 0.7, 0.9, 0.5, 0.9273, 0.5, 0.9273, 0.6, 0.9, 0.6, 0.9, 0.4, 0.9273, 0.4, 0.9273, 0.5, 0.9, 0.5, 0.9, 0.3, 0.9273, 0.3, 0.9273, 0.4, 0.9, 0.4, 0.9, 0.2, 0.9273, 0.2, 0.9273, 0.3, 0.9, 0.3, 0.9, 0.1, 0.9273, 0.1, 0.9273, 0.2, 0.9, 0.2, 0.9, 0.0, 0.9273, 0.0, 0.9273, 0.1, 0.9, 0.1, 0.9273, 0.9, 0.9903, 0.9, 0.9903, 1.0, 0.9273, 1.0, 0.9273, 0.8, 0.9903, 0.8, 0.9903, 0.9, 0.9273, 0.9, 0.9273, 0.7, 0.9903, 0.7, 0.9903, 0.8, 0.9273, 0.8, 0.9273, 0.6, 0.9903, 0.6, 0.9903, 0.7, 0.9273, 0.7, 0.9273, 0.5, 0.9903, 0.5, 0.9903, 0.6, 0.9273, 0.6, 0.9273, 0.4, 0.9903, 0.4, 0.9903, 0.5, 0.9273, 0.5, 0.9273, 0.3, 0.9903, 0.3, 0.9903, 0.4, 0.9273, 0.4, 0.9273, 0.2, 0.9903, 0.2, 0.9903, 0.3, 0.9273, 0.3, 0.9273, 0.1, 0.9903, 0.1, 0.9903, 0.2, 0.9273, 0.2, 0.9273, 0.0, 0.9903, 0.0, 0.9903, 0.1, 0.9273, 0.1])
me_grid_002.materials.append(mat_material)
me_grid_002.update()

# ---- objects
ob_grid_001 = bpy.data.objects.new('Grid.001', me_grid_001)
ob_cylinder = bpy.data.objects.new('Cylinder', me_cylinder)
ob_icosphere = bpy.data.objects.new('Icosphere', me_icosphere)
ob_icosphere_001 = bpy.data.objects.new('Icosphere.001', me_icosphere_002)
ob_grid_002 = bpy.data.objects.new('Grid.002', me_grid_002)

# ---- transforms, parenting, visibility, modifiers, constraints
ob_grid_001.location = (0.274, -0.2595, 0.0)
ob_grid_001.rotation_euler = (1.571, 0.0, 0.0)
ob_grid_001.scale = (1.252, 3.441, 2.232)
_m = ob_grid_001.modifiers.new('Cloth', 'CLOTH')
_m = ob_grid_001.modifiers.new('Smooth', 'SMOOTH')
_m = ob_grid_001.modifiers.new('Subdivision', 'SUBSURF')
ob_cylinder.location = (1.562, -0.04064, 3.257)
ob_cylinder.rotation_euler = (0.0, 1.571, 0.0)
ob_cylinder.scale = (0.06789, 0.03097, 3.155)
_m = ob_cylinder.modifiers.new('Collision', 'COLLISION')
ob_icosphere.location = (4.692, -0.06841, 3.259)
ob_icosphere.scale = (0.1919, 0.1919, 0.1919)
ob_icosphere_001.location = (-1.481, -0.06841, 3.259)
ob_icosphere_001.scale = (0.1919, 0.1919, 0.1919)
ob_grid_002.location = (2.886, -0.2595, 0.0)
ob_grid_002.rotation_euler = (1.571, 0.0, 0.0)
ob_grid_002.scale = (1.252, 3.441, 2.232)
_m = ob_grid_002.modifiers.new('Cloth', 'CLOTH')
_m = ob_grid_002.modifiers.new('Smooth', 'SMOOTH')
_m = ob_grid_002.modifiers.new('Subdivision', 'SUBSURF')

# ---- collection membership
col_collection.objects.link(ob_grid_001)
col_collection.objects.link(ob_cylinder)
col_collection.objects.link(ob_icosphere)
col_collection.objects.link(ob_icosphere_001)
col_collection.objects.link(ob_grid_002)

# ---- scene / render settings (as saved in the file)
scene.frame_start = 1; scene.frame_end = 250; scene.frame_set(0)
scene.render.engine = 'BLENDER_EEVEE_NEXT'
scene.cycles.sampling_pattern = 'TABULATED_SOBOL'
scene.cycles.use_light_tree = False
scene.view_settings.view_transform = 'Filmic'
bpy.context.view_layer.update()

# ---- added for rendering (the .blend has no active camera and no usable light): camera, sun
cam_auto = bpy.data.cameras.new('AutoCamera')
cam_auto.lens = 50.0
cam_auto.sensor_width = 36.0
cam_auto.clip_end = 1000.0
ob_auto_camera = bpy.data.objects.new('AutoCamera', cam_auto)
scene.collection.objects.link(ob_auto_camera)
ob_auto_camera.location = (10.3686, -10.531, 7.04418)
ob_auto_camera.rotation_euler = (1.09748, -7.21219e-08, 0.694738)
scene.camera = ob_auto_camera
light_auto_sun = bpy.data.lights.new('AutoSun', 'SUN')
light_auto_sun.energy = 3.0
light_auto_sun.angle = 0.0523599
ob_auto_sun = bpy.data.objects.new('AutoSun', light_auto_sun)
scene.collection.objects.link(ob_auto_sun)
ob_auto_sun.rotation_euler = (0.872665, 0.174533, 0.523599)
bpy.context.view_layer.update()
